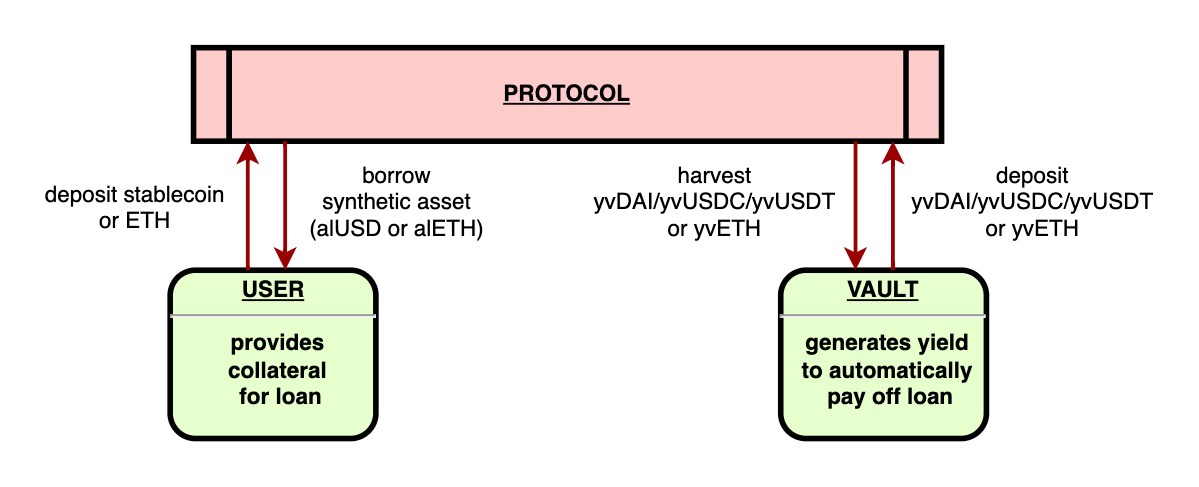

The diagram above was exported from draw.io. Its source (the exported page's mxGraphModel, read from the mxfile embedded in the PNG):
<mxGraphModel dx="1306" dy="814" grid="1" gridSize="10" guides="1" tooltips="1" connect="1" arrows="1" fold="1" page="1" pageScale="1" pageWidth="826" pageHeight="1169" background="none" math="0" shadow="0">
  <root>
    <mxCell id="0" />
    <mxCell id="1" parent="0" />
    <mxCell id="5" value="PROTOCOL" style="shape=process;whiteSpace=wrap;align=center;verticalAlign=middle;size=0.0475;fontStyle=5;strokeWidth=3;fillColor=#FFCCCC" parent="1" vertex="1">
      <mxGeometry x="215.99999999999991" y="170" width="400" height="50" as="geometry" />
    </mxCell>
    <mxCell id="9" value="&lt;p style=&quot;margin: 0px; margin-top: 4px; text-align: center; text-decoration: underline;&quot;&gt;&lt;strong&gt;VAULT&lt;/strong&gt;&lt;/p&gt;&lt;hr&gt;&lt;p style=&quot;margin: 0px; margin-left: 8px;&quot;&gt;generates yield&amp;nbsp;&lt;/p&gt;&lt;p style=&quot;margin: 0px; margin-left: 8px;&quot;&gt;&lt;span style=&quot;background-color: initial;&quot;&gt;to automatically&amp;nbsp;&lt;/span&gt;&lt;/p&gt;&lt;p style=&quot;margin: 0px; margin-left: 8px;&quot;&gt;pay off loan&lt;/p&gt;" style="verticalAlign=middle;align=center;overflow=fill;fontSize=12;fontFamily=Helvetica;html=1;rounded=1;fontStyle=1;strokeWidth=3;fillColor=#E6FFCC" parent="1" vertex="1">
      <mxGeometry x="530" y="289" width="110" height="90" as="geometry" />
    </mxCell>
    <mxCell id="10" value="&lt;p style=&quot;margin: 0px; margin-top: 4px; text-align: center; text-decoration: underline;&quot;&gt;&lt;strong&gt;USER&lt;/strong&gt;&lt;/p&gt;&lt;hr&gt;&lt;p style=&quot;margin: 0px; margin-left: 8px;&quot;&gt;provides&amp;nbsp;&lt;/p&gt;&lt;p style=&quot;margin: 0px; margin-left: 8px;&quot;&gt;&lt;span style=&quot;background-color: initial;&quot;&gt;collateral&amp;nbsp;&lt;/span&gt;&lt;/p&gt;&lt;p style=&quot;margin: 0px; margin-left: 8px;&quot;&gt;&lt;span style=&quot;background-color: initial;&quot;&gt;for&amp;nbsp;&lt;/span&gt;&lt;span style=&quot;background-color: initial;&quot;&gt;loan&lt;/span&gt;&lt;/p&gt;" style="verticalAlign=middle;align=center;overflow=fill;fontSize=12;fontFamily=Helvetica;html=1;rounded=1;fontStyle=1;strokeWidth=3;fillColor=#E6FFCC" parent="1" vertex="1">
      <mxGeometry x="203.49999999999991" y="289" width="110" height="90" as="geometry" />
    </mxCell>
    <mxCell id="76" value="" style="edgeStyle=elbowEdgeStyle;elbow=horizontal;strokeColor=#990000;strokeWidth=2" parent="1" source="9" target="5" edge="1">
      <mxGeometry width="100" height="100" relative="1" as="geometry">
        <mxPoint x="435" y="359" as="sourcePoint" />
        <mxPoint x="535" y="259" as="targetPoint" />
        <Array as="points">
          <mxPoint x="590" y="270" />
          <mxPoint x="585" y="249" />
        </Array>
      </mxGeometry>
    </mxCell>
    <mxCell id="77" value="" style="edgeStyle=elbowEdgeStyle;elbow=horizontal;strokeColor=#990000;strokeWidth=2" parent="1" source="5" target="9" edge="1">
      <mxGeometry width="100" height="100" relative="1" as="geometry">
        <mxPoint x="415" y="369" as="sourcePoint" />
        <mxPoint x="515" y="269" as="targetPoint" />
        <Array as="points">
          <mxPoint x="570" y="250" />
          <mxPoint x="560" y="250" />
          <mxPoint x="575" y="259" />
        </Array>
      </mxGeometry>
    </mxCell>
    <mxCell id="90" value="borrow&#10;synthetic asset&#10;(alUSD or alETH)" style="text;spacingTop=-5;align=center" parent="1" vertex="1">
      <mxGeometry x="310" y="230" width="30" height="20" as="geometry" />
    </mxCell>
    <mxCell id="91" value="deposit stablecoin&#10;or ETH" style="text;spacingTop=-5;align=center" parent="1" vertex="1">
      <mxGeometry x="170" y="240.00000000000023" width="30" height="20" as="geometry" />
    </mxCell>
    <mxCell id="92" value="" style="edgeStyle=elbowEdgeStyle;elbow=horizontal;strokeColor=#990000;strokeWidth=2" parent="1" source="5" target="10" edge="1">
      <mxGeometry width="100" height="100" relative="1" as="geometry">
        <mxPoint x="45.000000000000114" y="279" as="sourcePoint" />
        <mxPoint x="145.0000000000001" y="179" as="targetPoint" />
        <Array as="points">
          <mxPoint x="265" y="249" />
        </Array>
      </mxGeometry>
    </mxCell>
    <mxCell id="93" value="" style="edgeStyle=elbowEdgeStyle;elbow=horizontal;strokeColor=#990000;strokeWidth=2" parent="1" source="10" target="5" edge="1">
      <mxGeometry width="100" height="100" relative="1" as="geometry">
        <mxPoint x="55" y="289" as="sourcePoint" />
        <mxPoint x="155" y="189" as="targetPoint" />
        <Array as="points">
          <mxPoint x="245" y="249" />
        </Array>
      </mxGeometry>
    </mxCell>
    <mxCell id="rgmBMWiXMaZkWx5w3QZm-107" value="harvest &#10;yvDAI/yvUSDC/yvUSDT &#10;or yvETH" style="text;spacingTop=-5;align=center" vertex="1" parent="1">
      <mxGeometry x="480" y="230" width="30" height="20" as="geometry" />
    </mxCell>
    <mxCell id="rgmBMWiXMaZkWx5w3QZm-120" value="deposit&#10;yvDAI/yvUSDC/yvUSDT &#10;or yvETH" style="text;spacingTop=-5;align=center" vertex="1" parent="1">
      <mxGeometry x="650" y="230" width="30" height="20" as="geometry" />
    </mxCell>
  </root>
</mxGraphModel>